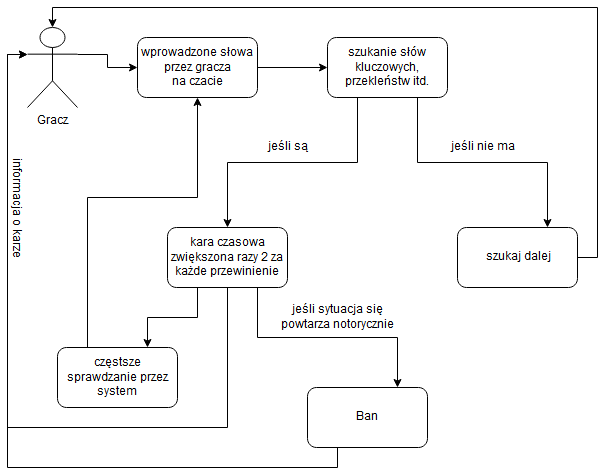

The diagram above was exported from draw.io. Its source (the exported page's mxGraphModel, read from the mxfile embedded in the PNG):
<mxGraphModel dx="728" dy="433" grid="1" gridSize="10" guides="1" tooltips="1" connect="1" arrows="1" fold="1" page="1" pageScale="1" pageWidth="827" pageHeight="1169" math="0" shadow="0">
  <root>
    <mxCell id="0" />
    <mxCell id="1" parent="0" />
    <mxCell id="_fPvnClJEnTTokzxKW0J-11" style="edgeStyle=orthogonalEdgeStyle;rounded=0;orthogonalLoop=1;jettySize=auto;html=1;exitX=1;exitY=0.5;exitDx=0;exitDy=0;entryX=0;entryY=0.5;entryDx=0;entryDy=0;" edge="1" parent="1" source="_fPvnClJEnTTokzxKW0J-6" target="_fPvnClJEnTTokzxKW0J-10">
      <mxGeometry relative="1" as="geometry" />
    </mxCell>
    <mxCell id="_fPvnClJEnTTokzxKW0J-6" value="&lt;div&gt;wprowadzone słowa &lt;br&gt;&lt;/div&gt;&lt;div&gt;przez gracza&lt;/div&gt;&lt;div&gt;na czacie&lt;/div&gt;" style="rounded=1;whiteSpace=wrap;html=1;" vertex="1" parent="1">
      <mxGeometry x="170" y="80" width="120" height="60" as="geometry" />
    </mxCell>
    <mxCell id="_fPvnClJEnTTokzxKW0J-9" style="edgeStyle=orthogonalEdgeStyle;rounded=0;orthogonalLoop=1;jettySize=auto;html=1;exitX=1;exitY=0.3333333333333333;exitDx=0;exitDy=0;exitPerimeter=0;entryX=0;entryY=0.5;entryDx=0;entryDy=0;" edge="1" parent="1" source="_fPvnClJEnTTokzxKW0J-7" target="_fPvnClJEnTTokzxKW0J-6">
      <mxGeometry relative="1" as="geometry" />
    </mxCell>
    <mxCell id="_fPvnClJEnTTokzxKW0J-7" value="&lt;div&gt;Gracz&lt;/div&gt;&lt;div&gt;&lt;br&gt;&lt;/div&gt;" style="shape=umlActor;verticalLabelPosition=bottom;labelBackgroundColor=#ffffff;verticalAlign=top;html=1;outlineConnect=0;" vertex="1" parent="1">
      <mxGeometry x="60" y="70" width="50" height="80" as="geometry" />
    </mxCell>
    <mxCell id="_fPvnClJEnTTokzxKW0J-14" style="edgeStyle=orthogonalEdgeStyle;rounded=0;orthogonalLoop=1;jettySize=auto;html=1;exitX=0.75;exitY=1;exitDx=0;exitDy=0;entryX=0.75;entryY=0;entryDx=0;entryDy=0;" edge="1" parent="1" source="_fPvnClJEnTTokzxKW0J-10" target="_fPvnClJEnTTokzxKW0J-13">
      <mxGeometry relative="1" as="geometry" />
    </mxCell>
    <mxCell id="_fPvnClJEnTTokzxKW0J-15" style="edgeStyle=orthogonalEdgeStyle;rounded=0;orthogonalLoop=1;jettySize=auto;html=1;exitX=0.25;exitY=1;exitDx=0;exitDy=0;entryX=0.5;entryY=0;entryDx=0;entryDy=0;" edge="1" parent="1" source="_fPvnClJEnTTokzxKW0J-10" target="_fPvnClJEnTTokzxKW0J-12">
      <mxGeometry relative="1" as="geometry" />
    </mxCell>
    <mxCell id="_fPvnClJEnTTokzxKW0J-10" value="szukanie słów kluczowych, przekleństw itd." style="rounded=1;whiteSpace=wrap;html=1;" vertex="1" parent="1">
      <mxGeometry x="360" y="80" width="120" height="60" as="geometry" />
    </mxCell>
    <mxCell id="_fPvnClJEnTTokzxKW0J-20" style="edgeStyle=orthogonalEdgeStyle;rounded=0;orthogonalLoop=1;jettySize=auto;html=1;exitX=0.25;exitY=1;exitDx=0;exitDy=0;entryX=0.75;entryY=0;entryDx=0;entryDy=0;" edge="1" parent="1" source="_fPvnClJEnTTokzxKW0J-12" target="_fPvnClJEnTTokzxKW0J-19">
      <mxGeometry relative="1" as="geometry" />
    </mxCell>
    <mxCell id="_fPvnClJEnTTokzxKW0J-25" style="edgeStyle=orthogonalEdgeStyle;rounded=0;orthogonalLoop=1;jettySize=auto;html=1;exitX=0.5;exitY=1;exitDx=0;exitDy=0;entryX=0;entryY=0.3333333333333333;entryDx=0;entryDy=0;entryPerimeter=0;" edge="1" parent="1" source="_fPvnClJEnTTokzxKW0J-12" target="_fPvnClJEnTTokzxKW0J-7">
      <mxGeometry relative="1" as="geometry">
        <Array as="points">
          <mxPoint x="260" y="470" />
          <mxPoint x="40" y="470" />
          <mxPoint x="40" y="97" />
        </Array>
      </mxGeometry>
    </mxCell>
    <mxCell id="_fPvnClJEnTTokzxKW0J-26" style="edgeStyle=orthogonalEdgeStyle;rounded=0;orthogonalLoop=1;jettySize=auto;html=1;exitX=0.75;exitY=1;exitDx=0;exitDy=0;entryX=0.75;entryY=0;entryDx=0;entryDy=0;" edge="1" parent="1" source="_fPvnClJEnTTokzxKW0J-12" target="_fPvnClJEnTTokzxKW0J-22">
      <mxGeometry relative="1" as="geometry" />
    </mxCell>
    <mxCell id="_fPvnClJEnTTokzxKW0J-12" value="kara czasowa zwiększona razy 2 za każde przewinienie" style="rounded=1;whiteSpace=wrap;html=1;" vertex="1" parent="1">
      <mxGeometry x="200" y="270" width="120" height="60" as="geometry" />
    </mxCell>
    <mxCell id="_fPvnClJEnTTokzxKW0J-30" style="edgeStyle=orthogonalEdgeStyle;rounded=0;orthogonalLoop=1;jettySize=auto;html=1;exitX=1;exitY=0.5;exitDx=0;exitDy=0;entryX=0.5;entryY=0;entryDx=0;entryDy=0;entryPerimeter=0;" edge="1" parent="1" source="_fPvnClJEnTTokzxKW0J-13" target="_fPvnClJEnTTokzxKW0J-7">
      <mxGeometry relative="1" as="geometry" />
    </mxCell>
    <mxCell id="_fPvnClJEnTTokzxKW0J-13" value="szukaj dalej" style="rounded=1;whiteSpace=wrap;html=1;" vertex="1" parent="1">
      <mxGeometry x="490" y="270" width="120" height="60" as="geometry" />
    </mxCell>
    <mxCell id="_fPvnClJEnTTokzxKW0J-16" value="jeśli nie ma" style="text;html=1;strokeColor=none;fillColor=none;align=center;verticalAlign=middle;whiteSpace=wrap;rounded=0;" vertex="1" parent="1">
      <mxGeometry x="460" y="180" width="110" height="20" as="geometry" />
    </mxCell>
    <mxCell id="_fPvnClJEnTTokzxKW0J-18" value="jeśli są" style="text;html=1;strokeColor=none;fillColor=none;align=center;verticalAlign=middle;whiteSpace=wrap;rounded=0;" vertex="1" parent="1">
      <mxGeometry x="285" y="180" width="70" height="20" as="geometry" />
    </mxCell>
    <mxCell id="_fPvnClJEnTTokzxKW0J-21" style="edgeStyle=orthogonalEdgeStyle;rounded=0;orthogonalLoop=1;jettySize=auto;html=1;exitX=0.25;exitY=0;exitDx=0;exitDy=0;entryX=0.5;entryY=1;entryDx=0;entryDy=0;" edge="1" parent="1" source="_fPvnClJEnTTokzxKW0J-19" target="_fPvnClJEnTTokzxKW0J-6">
      <mxGeometry relative="1" as="geometry">
        <Array as="points">
          <mxPoint x="120" y="240" />
          <mxPoint x="230" y="240" />
        </Array>
      </mxGeometry>
    </mxCell>
    <mxCell id="_fPvnClJEnTTokzxKW0J-19" value="&lt;div&gt;częstsze sprawdzanie przez system&lt;/div&gt;" style="rounded=1;whiteSpace=wrap;html=1;" vertex="1" parent="1">
      <mxGeometry x="90" y="390" width="120" height="60" as="geometry" />
    </mxCell>
    <mxCell id="_fPvnClJEnTTokzxKW0J-29" style="edgeStyle=orthogonalEdgeStyle;rounded=0;orthogonalLoop=1;jettySize=auto;html=1;exitX=0.25;exitY=1;exitDx=0;exitDy=0;entryX=0;entryY=0.3333333333333333;entryDx=0;entryDy=0;entryPerimeter=0;" edge="1" parent="1" source="_fPvnClJEnTTokzxKW0J-22" target="_fPvnClJEnTTokzxKW0J-7">
      <mxGeometry relative="1" as="geometry" />
    </mxCell>
    <mxCell id="_fPvnClJEnTTokzxKW0J-22" value="&lt;div&gt;Ban &lt;br&gt;&lt;/div&gt;" style="rounded=1;whiteSpace=wrap;html=1;" vertex="1" parent="1">
      <mxGeometry x="340" y="430" width="120" height="60" as="geometry" />
    </mxCell>
    <mxCell id="_fPvnClJEnTTokzxKW0J-24" value="informacja o karze" style="text;html=1;strokeColor=none;fillColor=none;align=center;verticalAlign=middle;whiteSpace=wrap;rounded=0;rotation=90;" vertex="1" parent="1">
      <mxGeometry x="-10" y="240" width="120" height="20" as="geometry" />
    </mxCell>
    <mxCell id="_fPvnClJEnTTokzxKW0J-27" value="jeśli sytuacja się powtarza notorycznie" style="text;html=1;strokeColor=none;fillColor=none;align=center;verticalAlign=middle;whiteSpace=wrap;rounded=0;" vertex="1" parent="1">
      <mxGeometry x="300" y="350" width="140" height="20" as="geometry" />
    </mxCell>
  </root>
</mxGraphModel>